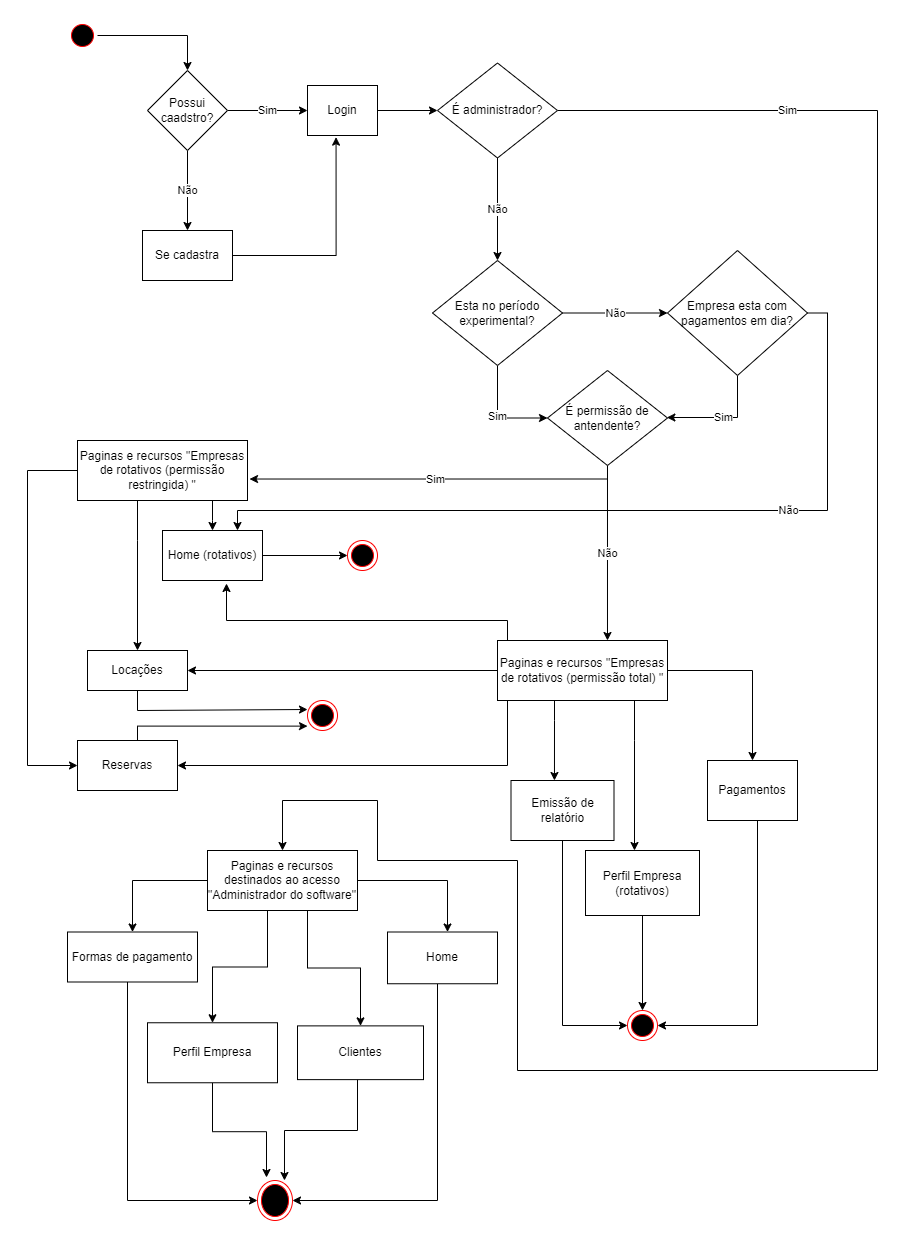

The diagram above was exported from draw.io. Its source (the exported page's mxGraphModel, read from the mxfile embedded in the PNG):
<mxGraphModel dx="1102" dy="601" grid="1" gridSize="10" guides="1" tooltips="1" connect="1" arrows="1" fold="1" page="1" pageScale="1" pageWidth="827" pageHeight="1169" math="0" shadow="0">
  <root>
    <mxCell id="WIyWlLk6GJQsqaUBKTNV-0" />
    <mxCell id="WIyWlLk6GJQsqaUBKTNV-1" parent="WIyWlLk6GJQsqaUBKTNV-0" />
    <mxCell id="zWtK6pCbFpKkg6PIEgNi-8" style="edgeStyle=orthogonalEdgeStyle;rounded=0;orthogonalLoop=1;jettySize=auto;html=1;entryX=0.408;entryY=1.033;entryDx=0;entryDy=0;entryPerimeter=0;" parent="WIyWlLk6GJQsqaUBKTNV-1" source="zWtK6pCbFpKkg6PIEgNi-2" target="zWtK6pCbFpKkg6PIEgNi-3" edge="1">
      <mxGeometry relative="1" as="geometry" />
    </mxCell>
    <mxCell id="zWtK6pCbFpKkg6PIEgNi-2" value="Se cadastra" style="rounded=0;whiteSpace=wrap;html=1;" parent="WIyWlLk6GJQsqaUBKTNV-1" vertex="1">
      <mxGeometry x="145" y="240" width="90" height="50" as="geometry" />
    </mxCell>
    <mxCell id="zWtK6pCbFpKkg6PIEgNi-10" style="edgeStyle=orthogonalEdgeStyle;rounded=0;orthogonalLoop=1;jettySize=auto;html=1;entryX=0;entryY=0.5;entryDx=0;entryDy=0;" parent="WIyWlLk6GJQsqaUBKTNV-1" source="zWtK6pCbFpKkg6PIEgNi-3" target="zWtK6pCbFpKkg6PIEgNi-9" edge="1">
      <mxGeometry relative="1" as="geometry" />
    </mxCell>
    <mxCell id="zWtK6pCbFpKkg6PIEgNi-3" value="Login" style="rounded=0;whiteSpace=wrap;html=1;" parent="WIyWlLk6GJQsqaUBKTNV-1" vertex="1">
      <mxGeometry x="310" y="95" width="70" height="50" as="geometry" />
    </mxCell>
    <mxCell id="zWtK6pCbFpKkg6PIEgNi-6" value="Sim" style="edgeStyle=orthogonalEdgeStyle;rounded=0;orthogonalLoop=1;jettySize=auto;html=1;entryX=0;entryY=0.5;entryDx=0;entryDy=0;" parent="WIyWlLk6GJQsqaUBKTNV-1" source="zWtK6pCbFpKkg6PIEgNi-4" target="zWtK6pCbFpKkg6PIEgNi-3" edge="1">
      <mxGeometry relative="1" as="geometry" />
    </mxCell>
    <mxCell id="zWtK6pCbFpKkg6PIEgNi-7" value="Não" style="edgeStyle=orthogonalEdgeStyle;rounded=0;orthogonalLoop=1;jettySize=auto;html=1;entryX=0.5;entryY=0;entryDx=0;entryDy=0;" parent="WIyWlLk6GJQsqaUBKTNV-1" source="zWtK6pCbFpKkg6PIEgNi-4" target="zWtK6pCbFpKkg6PIEgNi-2" edge="1">
      <mxGeometry relative="1" as="geometry" />
    </mxCell>
    <mxCell id="zWtK6pCbFpKkg6PIEgNi-4" value="Possui caadstro?" style="rhombus;whiteSpace=wrap;html=1;" parent="WIyWlLk6GJQsqaUBKTNV-1" vertex="1">
      <mxGeometry x="150" y="80" width="80" height="80" as="geometry" />
    </mxCell>
    <mxCell id="zWtK6pCbFpKkg6PIEgNi-14" value="Não" style="edgeStyle=orthogonalEdgeStyle;rounded=0;orthogonalLoop=1;jettySize=auto;html=1;entryX=0.5;entryY=0;entryDx=0;entryDy=0;" parent="WIyWlLk6GJQsqaUBKTNV-1" source="zWtK6pCbFpKkg6PIEgNi-9" target="zWtK6pCbFpKkg6PIEgNi-13" edge="1">
      <mxGeometry relative="1" as="geometry" />
    </mxCell>
    <mxCell id="mwnQruL1gqJ1P6SNaOAE-92" value="Sim" style="edgeStyle=orthogonalEdgeStyle;rounded=0;orthogonalLoop=1;jettySize=auto;html=1;entryX=0.5;entryY=0;entryDx=0;entryDy=0;" parent="WIyWlLk6GJQsqaUBKTNV-1" source="zWtK6pCbFpKkg6PIEgNi-9" target="zWtK6pCbFpKkg6PIEgNi-12" edge="1">
      <mxGeometry x="-0.7904" relative="1" as="geometry">
        <mxPoint x="310" y="810" as="targetPoint" />
        <Array as="points">
          <mxPoint x="880" y="120" />
          <mxPoint x="880" y="1080" />
          <mxPoint x="520" y="1080" />
          <mxPoint x="520" y="870" />
          <mxPoint x="380" y="870" />
          <mxPoint x="380" y="810" />
          <mxPoint x="285" y="810" />
        </Array>
        <mxPoint as="offset" />
      </mxGeometry>
    </mxCell>
    <mxCell id="zWtK6pCbFpKkg6PIEgNi-9" value="É administrador?" style="rhombus;whiteSpace=wrap;html=1;" parent="WIyWlLk6GJQsqaUBKTNV-1" vertex="1">
      <mxGeometry x="440" y="72.5" width="120" height="95" as="geometry" />
    </mxCell>
    <mxCell id="mwnQruL1gqJ1P6SNaOAE-22" style="edgeStyle=orthogonalEdgeStyle;rounded=0;orthogonalLoop=1;jettySize=auto;html=1;" parent="WIyWlLk6GJQsqaUBKTNV-1" source="zWtK6pCbFpKkg6PIEgNi-12" target="zWtK6pCbFpKkg6PIEgNi-32" edge="1">
      <mxGeometry relative="1" as="geometry" />
    </mxCell>
    <mxCell id="mwnQruL1gqJ1P6SNaOAE-23" style="edgeStyle=orthogonalEdgeStyle;rounded=0;orthogonalLoop=1;jettySize=auto;html=1;" parent="WIyWlLk6GJQsqaUBKTNV-1" source="zWtK6pCbFpKkg6PIEgNi-12" target="zWtK6pCbFpKkg6PIEgNi-48" edge="1">
      <mxGeometry relative="1" as="geometry">
        <Array as="points">
          <mxPoint x="450" y="890.5" />
        </Array>
      </mxGeometry>
    </mxCell>
    <mxCell id="mwnQruL1gqJ1P6SNaOAE-27" style="edgeStyle=orthogonalEdgeStyle;rounded=0;orthogonalLoop=1;jettySize=auto;html=1;entryX=0.5;entryY=0;entryDx=0;entryDy=0;" parent="WIyWlLk6GJQsqaUBKTNV-1" source="zWtK6pCbFpKkg6PIEgNi-12" target="zWtK6pCbFpKkg6PIEgNi-35" edge="1">
      <mxGeometry relative="1" as="geometry">
        <Array as="points">
          <mxPoint x="270" y="976.5" />
          <mxPoint x="215" y="976.5" />
        </Array>
      </mxGeometry>
    </mxCell>
    <mxCell id="mwnQruL1gqJ1P6SNaOAE-28" style="edgeStyle=orthogonalEdgeStyle;rounded=0;orthogonalLoop=1;jettySize=auto;html=1;entryX=0.5;entryY=0;entryDx=0;entryDy=0;" parent="WIyWlLk6GJQsqaUBKTNV-1" source="zWtK6pCbFpKkg6PIEgNi-12" target="zWtK6pCbFpKkg6PIEgNi-31" edge="1">
      <mxGeometry relative="1" as="geometry">
        <Array as="points">
          <mxPoint x="310" y="977.5" />
          <mxPoint x="363" y="977.5" />
        </Array>
      </mxGeometry>
    </mxCell>
    <mxCell id="zWtK6pCbFpKkg6PIEgNi-12" value="Paginas e recursos destinados ao acesso &quot;Administrador do software&quot;" style="rounded=0;whiteSpace=wrap;html=1;" parent="WIyWlLk6GJQsqaUBKTNV-1" vertex="1">
      <mxGeometry x="210" y="860" width="150" height="60" as="geometry" />
    </mxCell>
    <mxCell id="zWtK6pCbFpKkg6PIEgNi-18" value="Não" style="edgeStyle=orthogonalEdgeStyle;rounded=0;orthogonalLoop=1;jettySize=auto;html=1;" parent="WIyWlLk6GJQsqaUBKTNV-1" source="zWtK6pCbFpKkg6PIEgNi-13" target="zWtK6pCbFpKkg6PIEgNi-17" edge="1">
      <mxGeometry relative="1" as="geometry" />
    </mxCell>
    <mxCell id="_De4APyKcKlPgk6irvgm-29" value="Sim" style="edgeStyle=orthogonalEdgeStyle;rounded=0;orthogonalLoop=1;jettySize=auto;html=1;entryX=0;entryY=0.5;entryDx=0;entryDy=0;" parent="WIyWlLk6GJQsqaUBKTNV-1" source="zWtK6pCbFpKkg6PIEgNi-13" target="zWtK6pCbFpKkg6PIEgNi-15" edge="1">
      <mxGeometry relative="1" as="geometry" />
    </mxCell>
    <mxCell id="zWtK6pCbFpKkg6PIEgNi-13" value="Esta no período experimental?" style="rhombus;whiteSpace=wrap;html=1;" parent="WIyWlLk6GJQsqaUBKTNV-1" vertex="1">
      <mxGeometry x="435" y="270" width="130" height="105" as="geometry" />
    </mxCell>
    <mxCell id="mwnQruL1gqJ1P6SNaOAE-1" value="Sim" style="edgeStyle=orthogonalEdgeStyle;rounded=0;orthogonalLoop=1;jettySize=auto;html=1;entryX=1.012;entryY=0.642;entryDx=0;entryDy=0;entryPerimeter=0;" parent="WIyWlLk6GJQsqaUBKTNV-1" source="zWtK6pCbFpKkg6PIEgNi-15" target="zWtK6pCbFpKkg6PIEgNi-23" edge="1">
      <mxGeometry relative="1" as="geometry">
        <Array as="points">
          <mxPoint x="610" y="489" />
        </Array>
      </mxGeometry>
    </mxCell>
    <mxCell id="mwnQruL1gqJ1P6SNaOAE-62" value="Não" style="edgeStyle=orthogonalEdgeStyle;rounded=0;orthogonalLoop=1;jettySize=auto;html=1;entryX=0.647;entryY=0;entryDx=0;entryDy=0;entryPerimeter=0;" parent="WIyWlLk6GJQsqaUBKTNV-1" source="zWtK6pCbFpKkg6PIEgNi-15" target="zWtK6pCbFpKkg6PIEgNi-25" edge="1">
      <mxGeometry relative="1" as="geometry" />
    </mxCell>
    <mxCell id="zWtK6pCbFpKkg6PIEgNi-15" value="É permissão de antendente?" style="rhombus;whiteSpace=wrap;html=1;" parent="WIyWlLk6GJQsqaUBKTNV-1" vertex="1">
      <mxGeometry x="550" y="380" width="120" height="95" as="geometry" />
    </mxCell>
    <mxCell id="_De4APyKcKlPgk6irvgm-30" value="Sim" style="edgeStyle=orthogonalEdgeStyle;rounded=0;orthogonalLoop=1;jettySize=auto;html=1;" parent="WIyWlLk6GJQsqaUBKTNV-1" source="zWtK6pCbFpKkg6PIEgNi-17" target="zWtK6pCbFpKkg6PIEgNi-15" edge="1">
      <mxGeometry relative="1" as="geometry">
        <Array as="points">
          <mxPoint x="740" y="427" />
        </Array>
      </mxGeometry>
    </mxCell>
    <mxCell id="mwnQruL1gqJ1P6SNaOAE-90" value="Não" style="edgeStyle=orthogonalEdgeStyle;rounded=0;orthogonalLoop=1;jettySize=auto;html=1;entryX=0.75;entryY=0;entryDx=0;entryDy=0;" parent="WIyWlLk6GJQsqaUBKTNV-1" source="zWtK6pCbFpKkg6PIEgNi-17" target="zWtK6pCbFpKkg6PIEgNi-20" edge="1">
      <mxGeometry x="-0.3776" relative="1" as="geometry">
        <mxPoint x="250" y="530" as="targetPoint" />
        <Array as="points">
          <mxPoint x="830" y="323" />
          <mxPoint x="830" y="520" />
          <mxPoint x="240" y="520" />
        </Array>
        <mxPoint x="1" as="offset" />
      </mxGeometry>
    </mxCell>
    <mxCell id="zWtK6pCbFpKkg6PIEgNi-17" value="Empresa esta com pagamentos em dia?" style="rhombus;whiteSpace=wrap;html=1;" parent="WIyWlLk6GJQsqaUBKTNV-1" vertex="1">
      <mxGeometry x="670" y="260" width="140" height="125" as="geometry" />
    </mxCell>
    <mxCell id="mwnQruL1gqJ1P6SNaOAE-64" style="edgeStyle=orthogonalEdgeStyle;rounded=0;orthogonalLoop=1;jettySize=auto;html=1;entryX=0;entryY=0.5;entryDx=0;entryDy=0;" parent="WIyWlLk6GJQsqaUBKTNV-1" source="zWtK6pCbFpKkg6PIEgNi-20" target="mwnQruL1gqJ1P6SNaOAE-57" edge="1">
      <mxGeometry relative="1" as="geometry" />
    </mxCell>
    <mxCell id="zWtK6pCbFpKkg6PIEgNi-20" value="Home (rotativos)" style="rounded=0;whiteSpace=wrap;html=1;" parent="WIyWlLk6GJQsqaUBKTNV-1" vertex="1">
      <mxGeometry x="165" y="540" width="100" height="50" as="geometry" />
    </mxCell>
    <mxCell id="mwnQruL1gqJ1P6SNaOAE-45" style="edgeStyle=orthogonalEdgeStyle;rounded=0;orthogonalLoop=1;jettySize=auto;html=1;entryX=0.5;entryY=0;entryDx=0;entryDy=0;" parent="WIyWlLk6GJQsqaUBKTNV-1" source="zWtK6pCbFpKkg6PIEgNi-23" target="zWtK6pCbFpKkg6PIEgNi-20" edge="1">
      <mxGeometry relative="1" as="geometry">
        <Array as="points">
          <mxPoint x="215" y="530" />
          <mxPoint x="215" y="530" />
        </Array>
      </mxGeometry>
    </mxCell>
    <mxCell id="mwnQruL1gqJ1P6SNaOAE-47" style="edgeStyle=orthogonalEdgeStyle;rounded=0;orthogonalLoop=1;jettySize=auto;html=1;entryX=0.5;entryY=0;entryDx=0;entryDy=0;" parent="WIyWlLk6GJQsqaUBKTNV-1" source="zWtK6pCbFpKkg6PIEgNi-23" target="zWtK6pCbFpKkg6PIEgNi-53" edge="1">
      <mxGeometry relative="1" as="geometry">
        <Array as="points">
          <mxPoint x="140" y="550" />
          <mxPoint x="140" y="550" />
        </Array>
      </mxGeometry>
    </mxCell>
    <mxCell id="mwnQruL1gqJ1P6SNaOAE-48" style="edgeStyle=orthogonalEdgeStyle;rounded=0;orthogonalLoop=1;jettySize=auto;html=1;entryX=0;entryY=0.5;entryDx=0;entryDy=0;" parent="WIyWlLk6GJQsqaUBKTNV-1" source="zWtK6pCbFpKkg6PIEgNi-23" target="zWtK6pCbFpKkg6PIEgNi-54" edge="1">
      <mxGeometry relative="1" as="geometry">
        <mxPoint x="30" y="530" as="targetPoint" />
        <Array as="points">
          <mxPoint x="30" y="480" />
          <mxPoint x="30" y="775" />
        </Array>
      </mxGeometry>
    </mxCell>
    <mxCell id="zWtK6pCbFpKkg6PIEgNi-23" value="Paginas e recursos &quot;Empresas de rotativos (permissão restringida) &quot;" style="rounded=0;whiteSpace=wrap;html=1;" parent="WIyWlLk6GJQsqaUBKTNV-1" vertex="1">
      <mxGeometry x="80" y="450" width="170" height="60" as="geometry" />
    </mxCell>
    <mxCell id="mwnQruL1gqJ1P6SNaOAE-49" style="edgeStyle=orthogonalEdgeStyle;rounded=0;orthogonalLoop=1;jettySize=auto;html=1;entryX=1;entryY=0.5;entryDx=0;entryDy=0;" parent="WIyWlLk6GJQsqaUBKTNV-1" source="zWtK6pCbFpKkg6PIEgNi-25" target="zWtK6pCbFpKkg6PIEgNi-53" edge="1">
      <mxGeometry relative="1" as="geometry" />
    </mxCell>
    <mxCell id="mwnQruL1gqJ1P6SNaOAE-50" style="edgeStyle=orthogonalEdgeStyle;rounded=0;orthogonalLoop=1;jettySize=auto;html=1;entryX=1;entryY=0.5;entryDx=0;entryDy=0;exitX=0.082;exitY=1;exitDx=0;exitDy=0;exitPerimeter=0;" parent="WIyWlLk6GJQsqaUBKTNV-1" source="zWtK6pCbFpKkg6PIEgNi-25" target="zWtK6pCbFpKkg6PIEgNi-54" edge="1">
      <mxGeometry relative="1" as="geometry">
        <Array as="points">
          <mxPoint x="510" y="710" />
          <mxPoint x="510" y="775" />
        </Array>
      </mxGeometry>
    </mxCell>
    <mxCell id="mwnQruL1gqJ1P6SNaOAE-54" value="" style="edgeStyle=orthogonalEdgeStyle;rounded=0;orthogonalLoop=1;jettySize=auto;html=1;" parent="WIyWlLk6GJQsqaUBKTNV-1" source="zWtK6pCbFpKkg6PIEgNi-25" target="zWtK6pCbFpKkg6PIEgNi-56" edge="1">
      <mxGeometry relative="1" as="geometry" />
    </mxCell>
    <mxCell id="mwnQruL1gqJ1P6SNaOAE-56" style="edgeStyle=orthogonalEdgeStyle;rounded=0;orthogonalLoop=1;jettySize=auto;html=1;entryX=0.64;entryY=1.06;entryDx=0;entryDy=0;entryPerimeter=0;" parent="WIyWlLk6GJQsqaUBKTNV-1" source="zWtK6pCbFpKkg6PIEgNi-25" target="zWtK6pCbFpKkg6PIEgNi-20" edge="1">
      <mxGeometry relative="1" as="geometry">
        <Array as="points">
          <mxPoint x="510" y="630" />
          <mxPoint x="229" y="630" />
        </Array>
      </mxGeometry>
    </mxCell>
    <mxCell id="mwnQruL1gqJ1P6SNaOAE-60" style="edgeStyle=orthogonalEdgeStyle;rounded=0;orthogonalLoop=1;jettySize=auto;html=1;entryX=0.422;entryY=0;entryDx=0;entryDy=0;entryPerimeter=0;" parent="WIyWlLk6GJQsqaUBKTNV-1" source="zWtK6pCbFpKkg6PIEgNi-25" target="mwnQruL1gqJ1P6SNaOAE-2" edge="1">
      <mxGeometry relative="1" as="geometry">
        <Array as="points">
          <mxPoint x="557" y="730" />
          <mxPoint x="557" y="730" />
        </Array>
      </mxGeometry>
    </mxCell>
    <mxCell id="mwnQruL1gqJ1P6SNaOAE-61" style="edgeStyle=orthogonalEdgeStyle;rounded=0;orthogonalLoop=1;jettySize=auto;html=1;" parent="WIyWlLk6GJQsqaUBKTNV-1" source="zWtK6pCbFpKkg6PIEgNi-25" target="zWtK6pCbFpKkg6PIEgNi-47" edge="1">
      <mxGeometry relative="1" as="geometry">
        <Array as="points">
          <mxPoint x="637" y="750" />
          <mxPoint x="637" y="750" />
        </Array>
      </mxGeometry>
    </mxCell>
    <mxCell id="zWtK6pCbFpKkg6PIEgNi-25" value="Paginas e recursos &quot;Empresas de rotativos (permissão total) &quot;" style="rounded=0;whiteSpace=wrap;html=1;" parent="WIyWlLk6GJQsqaUBKTNV-1" vertex="1">
      <mxGeometry x="500" y="650" width="170" height="60" as="geometry" />
    </mxCell>
    <mxCell id="mwnQruL1gqJ1P6SNaOAE-78" style="edgeStyle=orthogonalEdgeStyle;rounded=0;orthogonalLoop=1;jettySize=auto;html=1;entryX=0.771;entryY=0;entryDx=0;entryDy=0;entryPerimeter=0;" parent="WIyWlLk6GJQsqaUBKTNV-1" source="zWtK6pCbFpKkg6PIEgNi-31" target="mwnQruL1gqJ1P6SNaOAE-65" edge="1">
      <mxGeometry relative="1" as="geometry">
        <Array as="points">
          <mxPoint x="360" y="1140" />
          <mxPoint x="287" y="1140" />
        </Array>
      </mxGeometry>
    </mxCell>
    <mxCell id="zWtK6pCbFpKkg6PIEgNi-31" value="Clientes" style="rounded=0;whiteSpace=wrap;html=1;" parent="WIyWlLk6GJQsqaUBKTNV-1" vertex="1">
      <mxGeometry x="300" y="1035.38" width="126" height="53.75" as="geometry" />
    </mxCell>
    <mxCell id="mwnQruL1gqJ1P6SNaOAE-81" style="edgeStyle=orthogonalEdgeStyle;rounded=0;orthogonalLoop=1;jettySize=auto;html=1;entryX=0;entryY=0.5;entryDx=0;entryDy=0;" parent="WIyWlLk6GJQsqaUBKTNV-1" source="zWtK6pCbFpKkg6PIEgNi-32" target="mwnQruL1gqJ1P6SNaOAE-65" edge="1">
      <mxGeometry relative="1" as="geometry">
        <Array as="points">
          <mxPoint x="130" y="1210" />
        </Array>
      </mxGeometry>
    </mxCell>
    <mxCell id="zWtK6pCbFpKkg6PIEgNi-32" value="Formas de pagamento" style="rounded=0;whiteSpace=wrap;html=1;" parent="WIyWlLk6GJQsqaUBKTNV-1" vertex="1">
      <mxGeometry x="70" y="941.5" width="130" height="50" as="geometry" />
    </mxCell>
    <mxCell id="mwnQruL1gqJ1P6SNaOAE-77" style="edgeStyle=orthogonalEdgeStyle;rounded=0;orthogonalLoop=1;jettySize=auto;html=1;entryX=0.257;entryY=-0.075;entryDx=0;entryDy=0;entryPerimeter=0;" parent="WIyWlLk6GJQsqaUBKTNV-1" source="zWtK6pCbFpKkg6PIEgNi-35" target="mwnQruL1gqJ1P6SNaOAE-65" edge="1">
      <mxGeometry relative="1" as="geometry" />
    </mxCell>
    <mxCell id="zWtK6pCbFpKkg6PIEgNi-35" value="Perfil Empresa" style="rounded=0;whiteSpace=wrap;html=1;" parent="WIyWlLk6GJQsqaUBKTNV-1" vertex="1">
      <mxGeometry x="150" y="1032.26" width="130" height="60" as="geometry" />
    </mxCell>
    <mxCell id="mwnQruL1gqJ1P6SNaOAE-87" style="edgeStyle=orthogonalEdgeStyle;rounded=0;orthogonalLoop=1;jettySize=auto;html=1;entryX=0.5;entryY=0;entryDx=0;entryDy=0;" parent="WIyWlLk6GJQsqaUBKTNV-1" source="zWtK6pCbFpKkg6PIEgNi-47" target="mwnQruL1gqJ1P6SNaOAE-83" edge="1">
      <mxGeometry relative="1" as="geometry" />
    </mxCell>
    <mxCell id="zWtK6pCbFpKkg6PIEgNi-47" value="Perfil Empresa (rotativos)" style="rounded=0;whiteSpace=wrap;html=1;" parent="WIyWlLk6GJQsqaUBKTNV-1" vertex="1">
      <mxGeometry x="588" y="860" width="114" height="65" as="geometry" />
    </mxCell>
    <mxCell id="mwnQruL1gqJ1P6SNaOAE-79" style="edgeStyle=orthogonalEdgeStyle;rounded=0;orthogonalLoop=1;jettySize=auto;html=1;entryX=1;entryY=0.5;entryDx=0;entryDy=0;" parent="WIyWlLk6GJQsqaUBKTNV-1" source="zWtK6pCbFpKkg6PIEgNi-48" target="mwnQruL1gqJ1P6SNaOAE-65" edge="1">
      <mxGeometry relative="1" as="geometry">
        <Array as="points">
          <mxPoint x="440" y="1210" />
        </Array>
      </mxGeometry>
    </mxCell>
    <mxCell id="zWtK6pCbFpKkg6PIEgNi-48" value="Home" style="rounded=0;whiteSpace=wrap;html=1;" parent="WIyWlLk6GJQsqaUBKTNV-1" vertex="1">
      <mxGeometry x="390" y="941.5" width="110" height="51.75" as="geometry" />
    </mxCell>
    <mxCell id="mwnQruL1gqJ1P6SNaOAE-53" style="edgeStyle=orthogonalEdgeStyle;rounded=0;orthogonalLoop=1;jettySize=auto;html=1;entryX=0;entryY=0.3;entryDx=0;entryDy=0;entryPerimeter=0;" parent="WIyWlLk6GJQsqaUBKTNV-1" source="zWtK6pCbFpKkg6PIEgNi-53" target="mwnQruL1gqJ1P6SNaOAE-12" edge="1">
      <mxGeometry relative="1" as="geometry">
        <Array as="points">
          <mxPoint x="140" y="720" />
        </Array>
      </mxGeometry>
    </mxCell>
    <mxCell id="zWtK6pCbFpKkg6PIEgNi-53" value="Locações" style="rounded=0;whiteSpace=wrap;html=1;" parent="WIyWlLk6GJQsqaUBKTNV-1" vertex="1">
      <mxGeometry x="90" y="660" width="100" height="40" as="geometry" />
    </mxCell>
    <mxCell id="mwnQruL1gqJ1P6SNaOAE-51" style="edgeStyle=orthogonalEdgeStyle;rounded=0;orthogonalLoop=1;jettySize=auto;html=1;entryX=0;entryY=0.854;entryDx=0;entryDy=0;entryPerimeter=0;" parent="WIyWlLk6GJQsqaUBKTNV-1" source="zWtK6pCbFpKkg6PIEgNi-54" target="mwnQruL1gqJ1P6SNaOAE-12" edge="1">
      <mxGeometry relative="1" as="geometry">
        <Array as="points">
          <mxPoint x="140" y="736" />
        </Array>
      </mxGeometry>
    </mxCell>
    <mxCell id="zWtK6pCbFpKkg6PIEgNi-54" value="Reservas" style="rounded=0;whiteSpace=wrap;html=1;" parent="WIyWlLk6GJQsqaUBKTNV-1" vertex="1">
      <mxGeometry x="80" y="750" width="100" height="50" as="geometry" />
    </mxCell>
    <mxCell id="mwnQruL1gqJ1P6SNaOAE-85" style="edgeStyle=orthogonalEdgeStyle;rounded=0;orthogonalLoop=1;jettySize=auto;html=1;entryX=1;entryY=0.5;entryDx=0;entryDy=0;" parent="WIyWlLk6GJQsqaUBKTNV-1" source="zWtK6pCbFpKkg6PIEgNi-56" target="mwnQruL1gqJ1P6SNaOAE-83" edge="1">
      <mxGeometry relative="1" as="geometry">
        <Array as="points">
          <mxPoint x="760" y="1035" />
        </Array>
      </mxGeometry>
    </mxCell>
    <mxCell id="zWtK6pCbFpKkg6PIEgNi-56" value="Pagamentos" style="rounded=0;whiteSpace=wrap;html=1;" parent="WIyWlLk6GJQsqaUBKTNV-1" vertex="1">
      <mxGeometry x="710" y="770" width="90" height="60" as="geometry" />
    </mxCell>
    <mxCell id="_De4APyKcKlPgk6irvgm-10" style="edgeStyle=orthogonalEdgeStyle;rounded=0;orthogonalLoop=1;jettySize=auto;html=1;exitX=0.5;exitY=1;exitDx=0;exitDy=0;" parent="WIyWlLk6GJQsqaUBKTNV-1" source="zWtK6pCbFpKkg6PIEgNi-31" target="zWtK6pCbFpKkg6PIEgNi-31" edge="1">
      <mxGeometry relative="1" as="geometry" />
    </mxCell>
    <mxCell id="mwnQruL1gqJ1P6SNaOAE-86" style="edgeStyle=orthogonalEdgeStyle;rounded=0;orthogonalLoop=1;jettySize=auto;html=1;entryX=0;entryY=0.5;entryDx=0;entryDy=0;" parent="WIyWlLk6GJQsqaUBKTNV-1" source="mwnQruL1gqJ1P6SNaOAE-2" target="mwnQruL1gqJ1P6SNaOAE-83" edge="1">
      <mxGeometry relative="1" as="geometry">
        <Array as="points">
          <mxPoint x="565" y="1035" />
        </Array>
      </mxGeometry>
    </mxCell>
    <mxCell id="mwnQruL1gqJ1P6SNaOAE-2" value="Emissão de relatório" style="rounded=0;whiteSpace=wrap;html=1;" parent="WIyWlLk6GJQsqaUBKTNV-1" vertex="1">
      <mxGeometry x="513.5" y="790" width="103" height="60" as="geometry" />
    </mxCell>
    <mxCell id="mwnQruL1gqJ1P6SNaOAE-12" value="" style="ellipse;html=1;shape=endState;fillColor=#000000;strokeColor=#ff0000;" parent="WIyWlLk6GJQsqaUBKTNV-1" vertex="1">
      <mxGeometry x="310" y="710" width="30" height="30" as="geometry" />
    </mxCell>
    <mxCell id="mwnQruL1gqJ1P6SNaOAE-57" value="" style="ellipse;html=1;shape=endState;fillColor=#000000;strokeColor=#ff0000;" parent="WIyWlLk6GJQsqaUBKTNV-1" vertex="1">
      <mxGeometry x="350" y="550" width="30" height="30" as="geometry" />
    </mxCell>
    <mxCell id="mwnQruL1gqJ1P6SNaOAE-65" value="" style="ellipse;html=1;shape=endState;fillColor=#000000;strokeColor=#ff0000;" parent="WIyWlLk6GJQsqaUBKTNV-1" vertex="1">
      <mxGeometry x="260" y="1190" width="35" height="40" as="geometry" />
    </mxCell>
    <mxCell id="mwnQruL1gqJ1P6SNaOAE-83" value="" style="ellipse;html=1;shape=endState;fillColor=#000000;strokeColor=#ff0000;" parent="WIyWlLk6GJQsqaUBKTNV-1" vertex="1">
      <mxGeometry x="630" y="1020" width="30" height="30" as="geometry" />
    </mxCell>
    <mxCell id="nwRzlfuJ5Up0-lNasUY2-2" style="edgeStyle=orthogonalEdgeStyle;rounded=0;orthogonalLoop=1;jettySize=auto;html=1;entryX=0.5;entryY=0;entryDx=0;entryDy=0;" edge="1" parent="WIyWlLk6GJQsqaUBKTNV-1" source="nwRzlfuJ5Up0-lNasUY2-0" target="zWtK6pCbFpKkg6PIEgNi-4">
      <mxGeometry relative="1" as="geometry" />
    </mxCell>
    <mxCell id="nwRzlfuJ5Up0-lNasUY2-0" value="" style="ellipse;html=1;shape=startState;fillColor=#000000;strokeColor=#ff0000;" vertex="1" parent="WIyWlLk6GJQsqaUBKTNV-1">
      <mxGeometry x="70" y="30" width="30" height="30" as="geometry" />
    </mxCell>
  </root>
</mxGraphModel>